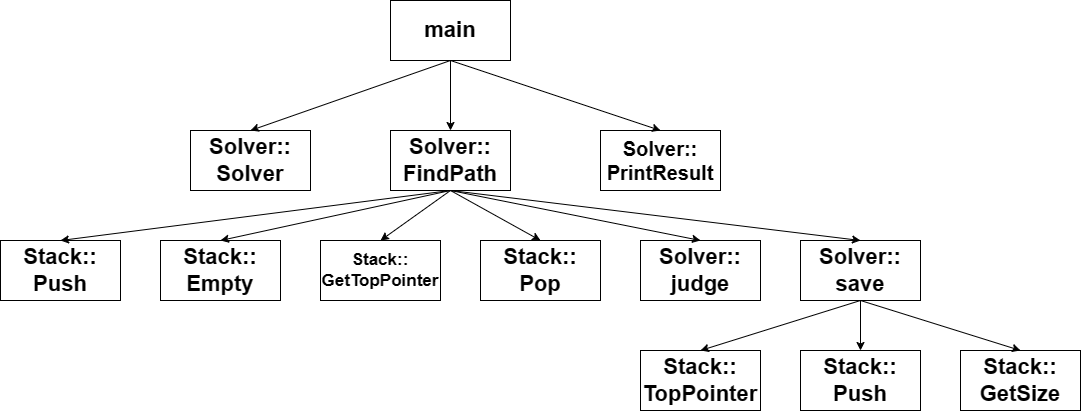

The diagram above was exported from draw.io. Its source (the exported page's mxGraphModel, read from the mxfile embedded in the PNG):
<mxGraphModel dx="1173" dy="772" grid="1" gridSize="10" guides="1" tooltips="1" connect="1" arrows="1" fold="1" page="1" pageScale="1" pageWidth="99900" pageHeight="99900" background="#ffffff" math="0" shadow="0">
  <root>
    <mxCell id="0" />
    <mxCell id="1" parent="0" />
    <mxCell id="F8o-LIr3Vmo-rPPXxT3Y-1" value="&lt;b&gt;&lt;font style=&quot;font-size: 22px;&quot;&gt;main&lt;/font&gt;&lt;/b&gt;" style="rounded=0;whiteSpace=wrap;html=1;" vertex="1" parent="1">
      <mxGeometry x="52790" y="45360" width="120" height="60" as="geometry" />
    </mxCell>
    <mxCell id="F8o-LIr3Vmo-rPPXxT3Y-2" value="&lt;b&gt;&lt;font style=&quot;font-size: 22px;&quot;&gt;Solver::&lt;br&gt;Solver&lt;/font&gt;&lt;/b&gt;" style="rounded=0;whiteSpace=wrap;html=1;" vertex="1" parent="1">
      <mxGeometry x="52590" y="45490" width="120" height="60" as="geometry" />
    </mxCell>
    <mxCell id="F8o-LIr3Vmo-rPPXxT3Y-3" value="" style="endArrow=classic;html=1;rounded=0;exitX=0.5;exitY=1;exitDx=0;exitDy=0;entryX=0.5;entryY=0;entryDx=0;entryDy=0;" edge="1" parent="1" source="F8o-LIr3Vmo-rPPXxT3Y-1" target="F8o-LIr3Vmo-rPPXxT3Y-2">
      <mxGeometry width="50" height="50" relative="1" as="geometry">
        <mxPoint x="52780" y="45490" as="sourcePoint" />
        <mxPoint x="52830" y="45440" as="targetPoint" />
      </mxGeometry>
    </mxCell>
    <mxCell id="F8o-LIr3Vmo-rPPXxT3Y-4" value="&lt;b&gt;&lt;font style=&quot;font-size: 22px;&quot;&gt;Solver::&lt;br&gt;FindPath&lt;/font&gt;&lt;/b&gt;" style="rounded=0;whiteSpace=wrap;html=1;" vertex="1" parent="1">
      <mxGeometry x="52790" y="45490" width="120" height="60" as="geometry" />
    </mxCell>
    <mxCell id="F8o-LIr3Vmo-rPPXxT3Y-5" value="" style="endArrow=classic;html=1;rounded=0;exitX=0.5;exitY=1;exitDx=0;exitDy=0;entryX=0.5;entryY=0;entryDx=0;entryDy=0;" edge="1" parent="1" source="F8o-LIr3Vmo-rPPXxT3Y-1" target="F8o-LIr3Vmo-rPPXxT3Y-4">
      <mxGeometry width="50" height="50" relative="1" as="geometry">
        <mxPoint x="52980" y="45430" as="sourcePoint" />
        <mxPoint x="52880" y="45440" as="targetPoint" />
      </mxGeometry>
    </mxCell>
    <mxCell id="F8o-LIr3Vmo-rPPXxT3Y-6" value="&lt;font style=&quot;font-size: 22px;&quot;&gt;&lt;b&gt;Stack::&lt;br&gt;Push&lt;/b&gt;&lt;/font&gt;" style="rounded=0;whiteSpace=wrap;html=1;" vertex="1" parent="1">
      <mxGeometry x="52400" y="45600" width="120" height="60" as="geometry" />
    </mxCell>
    <mxCell id="F8o-LIr3Vmo-rPPXxT3Y-7" value="&lt;b style=&quot;font-size: 17px;&quot;&gt;Stack::&lt;br&gt;GetTopPointer&lt;/b&gt;" style="rounded=0;whiteSpace=wrap;html=1;" vertex="1" parent="1">
      <mxGeometry x="52720" y="45600" width="120" height="60" as="geometry" />
    </mxCell>
    <mxCell id="F8o-LIr3Vmo-rPPXxT3Y-8" value="&lt;b style=&quot;font-size: 22px;&quot;&gt;Stack::&lt;br&gt;Empty&lt;/b&gt;" style="rounded=0;whiteSpace=wrap;html=1;" vertex="1" parent="1">
      <mxGeometry x="52560" y="45600" width="120" height="60" as="geometry" />
    </mxCell>
    <mxCell id="F8o-LIr3Vmo-rPPXxT3Y-9" value="&lt;b style=&quot;font-size: 22px;&quot;&gt;Stack::&lt;br&gt;Pop&lt;/b&gt;" style="rounded=0;whiteSpace=wrap;html=1;" vertex="1" parent="1">
      <mxGeometry x="52880" y="45600" width="120" height="60" as="geometry" />
    </mxCell>
    <mxCell id="F8o-LIr3Vmo-rPPXxT3Y-10" value="&lt;b style=&quot;font-size: 22px;&quot;&gt;Solver::&lt;br&gt;judge&lt;/b&gt;" style="rounded=0;whiteSpace=wrap;html=1;" vertex="1" parent="1">
      <mxGeometry x="53040" y="45600" width="120" height="60" as="geometry" />
    </mxCell>
    <mxCell id="F8o-LIr3Vmo-rPPXxT3Y-11" value="&lt;b style=&quot;font-size: 22px;&quot;&gt;Solver::&lt;br&gt;save&lt;/b&gt;" style="rounded=0;whiteSpace=wrap;html=1;" vertex="1" parent="1">
      <mxGeometry x="53200" y="45600" width="120" height="60" as="geometry" />
    </mxCell>
    <mxCell id="F8o-LIr3Vmo-rPPXxT3Y-12" value="" style="endArrow=classic;html=1;rounded=0;exitX=0.5;exitY=1;exitDx=0;exitDy=0;entryX=0.5;entryY=0;entryDx=0;entryDy=0;" edge="1" parent="1" source="F8o-LIr3Vmo-rPPXxT3Y-4" target="F8o-LIr3Vmo-rPPXxT3Y-6">
      <mxGeometry width="50" height="50" relative="1" as="geometry">
        <mxPoint x="52860" y="45650" as="sourcePoint" />
        <mxPoint x="52910" y="45600" as="targetPoint" />
      </mxGeometry>
    </mxCell>
    <mxCell id="F8o-LIr3Vmo-rPPXxT3Y-13" value="" style="endArrow=classic;html=1;rounded=0;exitX=0.5;exitY=1;exitDx=0;exitDy=0;entryX=0.5;entryY=0;entryDx=0;entryDy=0;" edge="1" parent="1" source="F8o-LIr3Vmo-rPPXxT3Y-4" target="F8o-LIr3Vmo-rPPXxT3Y-8">
      <mxGeometry width="50" height="50" relative="1" as="geometry">
        <mxPoint x="52850" y="45560" as="sourcePoint" />
        <mxPoint x="52910" y="45600" as="targetPoint" />
      </mxGeometry>
    </mxCell>
    <mxCell id="F8o-LIr3Vmo-rPPXxT3Y-14" value="" style="endArrow=classic;html=1;rounded=0;exitX=0.5;exitY=1;exitDx=0;exitDy=0;entryX=0.5;entryY=0;entryDx=0;entryDy=0;" edge="1" parent="1" source="F8o-LIr3Vmo-rPPXxT3Y-4" target="F8o-LIr3Vmo-rPPXxT3Y-7">
      <mxGeometry width="50" height="50" relative="1" as="geometry">
        <mxPoint x="52860" y="45650" as="sourcePoint" />
        <mxPoint x="52910" y="45600" as="targetPoint" />
      </mxGeometry>
    </mxCell>
    <mxCell id="F8o-LIr3Vmo-rPPXxT3Y-15" value="" style="endArrow=classic;html=1;rounded=0;exitX=0.5;exitY=1;exitDx=0;exitDy=0;entryX=0.5;entryY=0;entryDx=0;entryDy=0;" edge="1" parent="1" source="F8o-LIr3Vmo-rPPXxT3Y-4" target="F8o-LIr3Vmo-rPPXxT3Y-9">
      <mxGeometry width="50" height="50" relative="1" as="geometry">
        <mxPoint x="52860" y="45650" as="sourcePoint" />
        <mxPoint x="52910" y="45600" as="targetPoint" />
      </mxGeometry>
    </mxCell>
    <mxCell id="F8o-LIr3Vmo-rPPXxT3Y-16" value="" style="endArrow=classic;html=1;rounded=0;exitX=0.5;exitY=1;exitDx=0;exitDy=0;entryX=0.5;entryY=0;entryDx=0;entryDy=0;" edge="1" parent="1" source="F8o-LIr3Vmo-rPPXxT3Y-4" target="F8o-LIr3Vmo-rPPXxT3Y-10">
      <mxGeometry width="50" height="50" relative="1" as="geometry">
        <mxPoint x="52860" y="45610" as="sourcePoint" />
        <mxPoint x="52910" y="45600" as="targetPoint" />
      </mxGeometry>
    </mxCell>
    <mxCell id="F8o-LIr3Vmo-rPPXxT3Y-17" value="" style="endArrow=classic;html=1;rounded=0;entryX=0.5;entryY=0;entryDx=0;entryDy=0;" edge="1" parent="1" target="F8o-LIr3Vmo-rPPXxT3Y-11">
      <mxGeometry width="50" height="50" relative="1" as="geometry">
        <mxPoint x="52850" y="45550" as="sourcePoint" />
        <mxPoint x="52910" y="45600" as="targetPoint" />
      </mxGeometry>
    </mxCell>
    <mxCell id="F8o-LIr3Vmo-rPPXxT3Y-18" value="&lt;font style=&quot;font-size: 22px;&quot;&gt;&lt;b&gt;Stack::&lt;br&gt;TopPointer&lt;/b&gt;&lt;/font&gt;" style="rounded=0;whiteSpace=wrap;html=1;" vertex="1" parent="1">
      <mxGeometry x="53040" y="45710" width="120" height="60" as="geometry" />
    </mxCell>
    <mxCell id="F8o-LIr3Vmo-rPPXxT3Y-19" value="&lt;b style=&quot;font-size: 22px;&quot;&gt;Stack::&lt;br&gt;Push&lt;/b&gt;" style="rounded=0;whiteSpace=wrap;html=1;" vertex="1" parent="1">
      <mxGeometry x="53200" y="45710" width="120" height="60" as="geometry" />
    </mxCell>
    <mxCell id="F8o-LIr3Vmo-rPPXxT3Y-20" value="&lt;b style=&quot;font-size: 22px;&quot;&gt;Stack::&lt;br&gt;GetSize&lt;/b&gt;" style="rounded=0;whiteSpace=wrap;html=1;" vertex="1" parent="1">
      <mxGeometry x="53360" y="45710" width="120" height="60" as="geometry" />
    </mxCell>
    <mxCell id="F8o-LIr3Vmo-rPPXxT3Y-21" value="" style="endArrow=classic;html=1;rounded=0;exitX=0.5;exitY=1;exitDx=0;exitDy=0;entryX=0.5;entryY=0;entryDx=0;entryDy=0;" edge="1" parent="1" source="F8o-LIr3Vmo-rPPXxT3Y-11" target="F8o-LIr3Vmo-rPPXxT3Y-18">
      <mxGeometry width="50" height="50" relative="1" as="geometry">
        <mxPoint x="53075" y="45710" as="sourcePoint" />
        <mxPoint x="53125" y="45660" as="targetPoint" />
      </mxGeometry>
    </mxCell>
    <mxCell id="F8o-LIr3Vmo-rPPXxT3Y-23" value="" style="endArrow=classic;html=1;rounded=0;exitX=0.5;exitY=1;exitDx=0;exitDy=0;entryX=0.5;entryY=0;entryDx=0;entryDy=0;" edge="1" parent="1" source="F8o-LIr3Vmo-rPPXxT3Y-11" target="F8o-LIr3Vmo-rPPXxT3Y-19">
      <mxGeometry width="50" height="50" relative="1" as="geometry">
        <mxPoint x="53330" y="45710" as="sourcePoint" />
        <mxPoint x="53380" y="45660" as="targetPoint" />
      </mxGeometry>
    </mxCell>
    <mxCell id="F8o-LIr3Vmo-rPPXxT3Y-24" value="" style="endArrow=classic;html=1;rounded=0;exitX=0.5;exitY=1;exitDx=0;exitDy=0;entryX=0.5;entryY=0;entryDx=0;entryDy=0;" edge="1" parent="1" source="F8o-LIr3Vmo-rPPXxT3Y-11" target="F8o-LIr3Vmo-rPPXxT3Y-20">
      <mxGeometry width="50" height="50" relative="1" as="geometry">
        <mxPoint x="53440" y="45670" as="sourcePoint" />
        <mxPoint x="53490" y="45620" as="targetPoint" />
      </mxGeometry>
    </mxCell>
    <mxCell id="F8o-LIr3Vmo-rPPXxT3Y-25" value="&lt;b style=&quot;font-size: 20px;&quot;&gt;Solver::&lt;br&gt;PrintResult&lt;/b&gt;" style="rounded=0;whiteSpace=wrap;html=1;" vertex="1" parent="1">
      <mxGeometry x="53000" y="45490" width="120" height="60" as="geometry" />
    </mxCell>
    <mxCell id="F8o-LIr3Vmo-rPPXxT3Y-26" value="" style="endArrow=classic;html=1;rounded=0;exitX=0.5;exitY=1;exitDx=0;exitDy=0;entryX=0.5;entryY=0;entryDx=0;entryDy=0;" edge="1" parent="1" source="F8o-LIr3Vmo-rPPXxT3Y-1" target="F8o-LIr3Vmo-rPPXxT3Y-25">
      <mxGeometry width="50" height="50" relative="1" as="geometry">
        <mxPoint x="52970" y="45470" as="sourcePoint" />
        <mxPoint x="53020" y="45420" as="targetPoint" />
      </mxGeometry>
    </mxCell>
  </root>
</mxGraphModel>